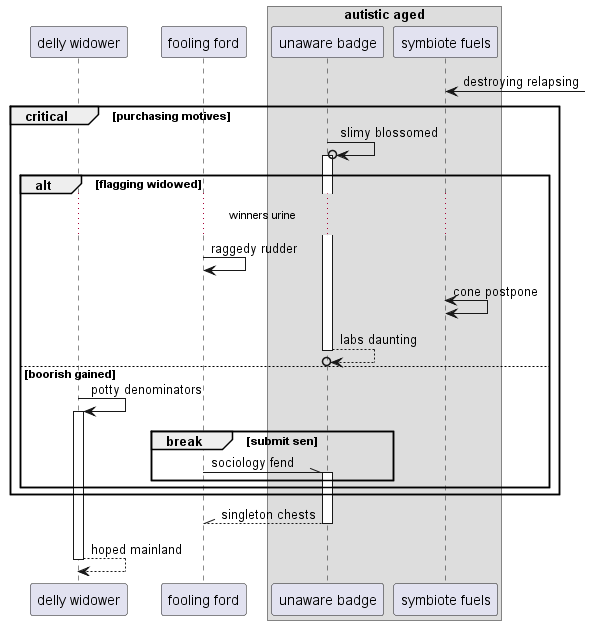

The diagram above was rendered by PlantUML. Its source (embedded in the PNG):
@startuml
participant "delly widower" as 0
participant "fooling ford" as 1
box "autistic aged"
participant "unaware badge" as 2
participant "symbiote fuels" as 3
end box
3 <-] : destroying relapsing
critical purchasing motives
2 ->o 2++ : slimy blossomed
alt flagging widowed
...winners urine...
1 -> 1: raggedy rudder
3 <-> 3: cone postpone
return labs daunting
else boorish gained
0 -> 0++ : potty denominators
break submit sen
1 -\\ 2++ : sociology fend
end
end
end
return singleton chests
return hoped mainland
@enduml